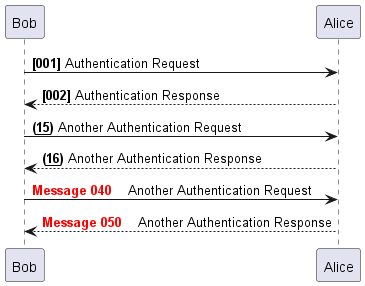

The diagram above was rendered by PlantUML. Its source (embedded in the PNG):
@startuml

autonumber "<b>[000]"

Bob -> Alice: Authentication Request
Bob <-- Alice: Authentication Response

autonumber 15 "<b>(<u>###</u>)"

Bob -> Alice: Another Authentication Request
Bob <-- Alice: Another Authentication Response

autonumber 40 10 "<font color=red><b>Message 000   "

Bob -> Alice: Another Authentication Request
Bob <-- Alice: Another Authentication Response

@enduml